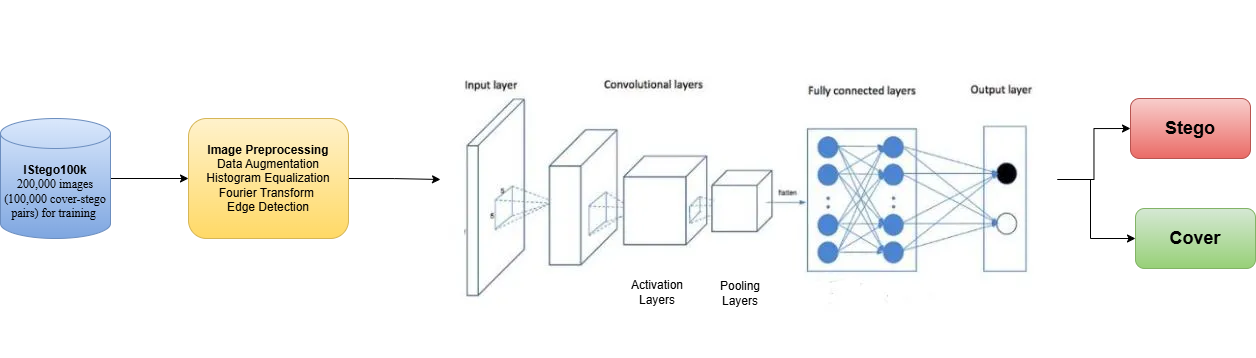

The diagram above was exported from draw.io. Its source (the exported page's mxGraphModel, read from the mxfile embedded in the PNG):
<mxGraphModel dx="1352" dy="923" grid="1" gridSize="10" guides="1" tooltips="1" connect="1" arrows="1" fold="1" page="1" pageScale="1" pageWidth="850" pageHeight="1100" math="0" shadow="0">
  <root>
    <mxCell id="0" />
    <mxCell id="1" parent="0" />
    <mxCell id="l1JQtLf0zw1AMDrvsBA1-7" style="edgeStyle=orthogonalEdgeStyle;rounded=0;orthogonalLoop=1;jettySize=auto;html=1;exitX=1;exitY=0.5;exitDx=0;exitDy=0;exitPerimeter=0;entryX=0;entryY=0.5;entryDx=0;entryDy=0;" edge="1" parent="1" source="l1JQtLf0zw1AMDrvsBA1-1" target="l1JQtLf0zw1AMDrvsBA1-2">
      <mxGeometry relative="1" as="geometry" />
    </mxCell>
    <mxCell id="l1JQtLf0zw1AMDrvsBA1-1" value="&lt;b&gt;IStego100k&lt;/b&gt;&lt;div&gt;&lt;span style=&quot;font-family: &amp;quot;Times New Roman&amp;quot;, serif; text-indent: -0.25in; background-color: transparent; color: light-dark(rgb(0, 0, 0), rgb(255, 255, 255));&quot;&gt;200,000&amp;nbsp;&lt;/span&gt;&lt;span style=&quot;font-family: &amp;quot;Times New Roman&amp;quot;, serif; text-indent: -0.25in; background-color: transparent; color: light-dark(rgb(0, 0, 0), rgb(255, 255, 255));&quot;&gt;images (100,000 cover-stego pairs) for training&amp;nbsp;&lt;/span&gt;&lt;/div&gt;" style="shape=cylinder3;whiteSpace=wrap;html=1;boundedLbl=1;backgroundOutline=1;size=15;fillColor=#dae8fc;strokeColor=#6c8ebf;gradientColor=#7ea6e0;" vertex="1" parent="1">
      <mxGeometry x="80" y="290" width="110" height="120" as="geometry" />
    </mxCell>
    <mxCell id="l1JQtLf0zw1AMDrvsBA1-9" style="edgeStyle=orthogonalEdgeStyle;rounded=0;orthogonalLoop=1;jettySize=auto;html=1;exitX=1;exitY=0.5;exitDx=0;exitDy=0;entryX=0;entryY=0.5;entryDx=0;entryDy=0;" edge="1" parent="1" source="l1JQtLf0zw1AMDrvsBA1-2" target="l1JQtLf0zw1AMDrvsBA1-8">
      <mxGeometry relative="1" as="geometry" />
    </mxCell>
    <mxCell id="l1JQtLf0zw1AMDrvsBA1-2" value="&lt;div&gt;&lt;b&gt;&lt;br&gt;&lt;/b&gt;&lt;/div&gt;&lt;b&gt;&lt;div&gt;&lt;b&gt;&lt;br&gt;&lt;/b&gt;&lt;/div&gt;Image Preprocessing&lt;/b&gt;&lt;br&gt;Data Augmentation&lt;br&gt;Histogram Equalization&lt;div&gt;Fourier Transform&amp;nbsp;&lt;br&gt;Edge Detection&lt;br&gt;&lt;br&gt;&lt;div&gt;&lt;br&gt;&lt;/div&gt;&lt;/div&gt;" style="rounded=1;whiteSpace=wrap;html=1;fillColor=#fff2cc;gradientColor=#ffd966;strokeColor=#d6b656;" vertex="1" parent="1">
      <mxGeometry x="268" y="290" width="160" height="120" as="geometry" />
    </mxCell>
    <mxCell id="l1JQtLf0zw1AMDrvsBA1-18" style="edgeStyle=orthogonalEdgeStyle;rounded=0;orthogonalLoop=1;jettySize=auto;html=1;exitX=1;exitY=0.5;exitDx=0;exitDy=0;entryX=0;entryY=0.5;entryDx=0;entryDy=0;" edge="1" parent="1" source="l1JQtLf0zw1AMDrvsBA1-8" target="l1JQtLf0zw1AMDrvsBA1-15">
      <mxGeometry relative="1" as="geometry" />
    </mxCell>
    <mxCell id="l1JQtLf0zw1AMDrvsBA1-8" value="" style="shape=image;verticalLabelPosition=bottom;labelBackgroundColor=default;verticalAlign=top;aspect=fixed;imageAspect=0;image=data:image/webp,(base64 omitted: 13472 chars);" vertex="1" parent="1">
      <mxGeometry x="520" y="172" width="617" height="358" as="geometry" />
    </mxCell>
    <mxCell id="l1JQtLf0zw1AMDrvsBA1-10" value="Activation&lt;div&gt;Layers&lt;/div&gt;" style="text;html=1;align=center;verticalAlign=middle;whiteSpace=wrap;rounded=0;" vertex="1" parent="1">
      <mxGeometry x="707" y="449" width="60" height="30" as="geometry" />
    </mxCell>
    <mxCell id="l1JQtLf0zw1AMDrvsBA1-14" value="Pooling&lt;div&gt;Layers&lt;/div&gt;" style="text;html=1;align=center;verticalAlign=middle;whiteSpace=wrap;rounded=0;" vertex="1" parent="1">
      <mxGeometry x="790" y="450" width="60" height="30" as="geometry" />
    </mxCell>
    <mxCell id="l1JQtLf0zw1AMDrvsBA1-15" value="&lt;b&gt;&lt;font style=&quot;font-size: 18px;&quot;&gt;Stego&lt;/font&gt;&lt;/b&gt;" style="rounded=1;whiteSpace=wrap;html=1;fillColor=#f8cecc;strokeColor=#b85450;gradientColor=#ea6b66;" vertex="1" parent="1">
      <mxGeometry x="1210" y="270" width="120" height="60" as="geometry" />
    </mxCell>
    <mxCell id="l1JQtLf0zw1AMDrvsBA1-16" value="&lt;b&gt;&lt;font style=&quot;font-size: 18px;&quot;&gt;Cover&lt;/font&gt;&lt;/b&gt;" style="rounded=1;whiteSpace=wrap;html=1;fillColor=#d5e8d4;strokeColor=#82b366;gradientColor=#97d077;" vertex="1" parent="1">
      <mxGeometry x="1215" y="380" width="120" height="60" as="geometry" />
    </mxCell>
    <mxCell id="l1JQtLf0zw1AMDrvsBA1-19" value="" style="endArrow=classic;html=1;rounded=0;entryX=0;entryY=0.5;entryDx=0;entryDy=0;exitX=1;exitY=0.5;exitDx=0;exitDy=0;" edge="1" parent="1" source="l1JQtLf0zw1AMDrvsBA1-8" target="l1JQtLf0zw1AMDrvsBA1-16">
      <mxGeometry width="50" height="50" relative="1" as="geometry">
        <mxPoint x="640" y="570" as="sourcePoint" />
        <mxPoint x="690" y="520" as="targetPoint" />
        <Array as="points">
          <mxPoint x="1170" y="351" />
          <mxPoint x="1170" y="410" />
        </Array>
      </mxGeometry>
    </mxCell>
  </root>
</mxGraphModel>